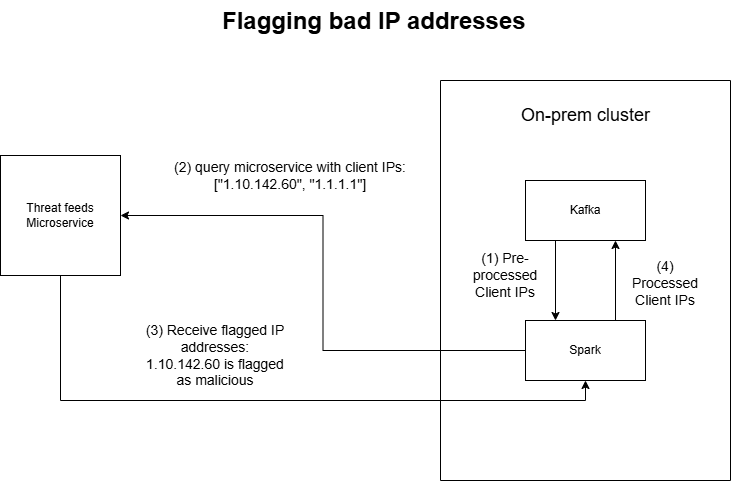

The diagram above was exported from draw.io. Its source (the exported page's mxGraphModel, read from the mxfile embedded in the PNG):
<mxGraphModel dx="786" dy="451" grid="1" gridSize="10" guides="1" tooltips="1" connect="1" arrows="1" fold="1" page="1" pageScale="1" pageWidth="850" pageHeight="1100" math="0" shadow="0">
  <root>
    <mxCell id="0" />
    <mxCell id="1" parent="0" />
    <mxCell id="-JphsKRF4HM28fqfrq-H-10" style="edgeStyle=orthogonalEdgeStyle;rounded=0;orthogonalLoop=1;jettySize=auto;html=1;exitX=0.5;exitY=1;exitDx=0;exitDy=0;entryX=0.5;entryY=1;entryDx=0;entryDy=0;" parent="1" source="-JphsKRF4HM28fqfrq-H-1" target="-JphsKRF4HM28fqfrq-H-5" edge="1">
      <mxGeometry relative="1" as="geometry" />
    </mxCell>
    <mxCell id="-JphsKRF4HM28fqfrq-H-1" value="Threat feeds Microservice" style="whiteSpace=wrap;html=1;aspect=fixed;" parent="1" vertex="1">
      <mxGeometry x="70" y="195" width="120" height="120" as="geometry" />
    </mxCell>
    <mxCell id="-JphsKRF4HM28fqfrq-H-2" value="" style="swimlane;startSize=0;" parent="1" vertex="1">
      <mxGeometry x="510" y="120" width="290" height="400" as="geometry" />
    </mxCell>
    <mxCell id="-JphsKRF4HM28fqfrq-H-6" style="edgeStyle=orthogonalEdgeStyle;rounded=0;orthogonalLoop=1;jettySize=auto;html=1;exitX=0.25;exitY=1;exitDx=0;exitDy=0;entryX=0.25;entryY=0;entryDx=0;entryDy=0;" parent="-JphsKRF4HM28fqfrq-H-2" source="-JphsKRF4HM28fqfrq-H-4" target="-JphsKRF4HM28fqfrq-H-5" edge="1">
      <mxGeometry relative="1" as="geometry" />
    </mxCell>
    <mxCell id="-JphsKRF4HM28fqfrq-H-4" value="Kafka" style="rounded=0;whiteSpace=wrap;html=1;" parent="-JphsKRF4HM28fqfrq-H-2" vertex="1">
      <mxGeometry x="85" y="100" width="120" height="60" as="geometry" />
    </mxCell>
    <mxCell id="-JphsKRF4HM28fqfrq-H-12" style="edgeStyle=orthogonalEdgeStyle;rounded=0;orthogonalLoop=1;jettySize=auto;html=1;exitX=0.75;exitY=0;exitDx=0;exitDy=0;entryX=0.75;entryY=1;entryDx=0;entryDy=0;" parent="-JphsKRF4HM28fqfrq-H-2" source="-JphsKRF4HM28fqfrq-H-5" target="-JphsKRF4HM28fqfrq-H-4" edge="1">
      <mxGeometry relative="1" as="geometry" />
    </mxCell>
    <mxCell id="-JphsKRF4HM28fqfrq-H-5" value="Spark" style="rounded=0;whiteSpace=wrap;html=1;" parent="-JphsKRF4HM28fqfrq-H-2" vertex="1">
      <mxGeometry x="85" y="240" width="120" height="60" as="geometry" />
    </mxCell>
    <mxCell id="-JphsKRF4HM28fqfrq-H-7" value="&lt;font style=&quot;font-size: 14px;&quot;&gt;(1) Pre-processed Client IPs&lt;/font&gt;" style="text;html=1;align=center;verticalAlign=middle;whiteSpace=wrap;rounded=0;" parent="-JphsKRF4HM28fqfrq-H-2" vertex="1">
      <mxGeometry x="30" y="180" width="70" height="30" as="geometry" />
    </mxCell>
    <mxCell id="-JphsKRF4HM28fqfrq-H-13" value="&lt;font style=&quot;font-size: 14px;&quot;&gt;(4) Processed Client IPs&lt;/font&gt;" style="text;html=1;align=center;verticalAlign=middle;whiteSpace=wrap;rounded=0;" parent="-JphsKRF4HM28fqfrq-H-2" vertex="1">
      <mxGeometry x="190" y="180" width="70" height="45" as="geometry" />
    </mxCell>
    <mxCell id="-JphsKRF4HM28fqfrq-H-15" value="&lt;font style=&quot;font-size: 18px;&quot;&gt;On-prem cluster&lt;/font&gt;" style="text;html=1;align=center;verticalAlign=middle;whiteSpace=wrap;rounded=0;" parent="-JphsKRF4HM28fqfrq-H-2" vertex="1">
      <mxGeometry x="77.5" y="20" width="135" height="30" as="geometry" />
    </mxCell>
    <mxCell id="-JphsKRF4HM28fqfrq-H-8" style="edgeStyle=orthogonalEdgeStyle;rounded=0;orthogonalLoop=1;jettySize=auto;html=1;exitX=0;exitY=0.5;exitDx=0;exitDy=0;entryX=1;entryY=0.5;entryDx=0;entryDy=0;" parent="1" source="-JphsKRF4HM28fqfrq-H-5" target="-JphsKRF4HM28fqfrq-H-1" edge="1">
      <mxGeometry relative="1" as="geometry" />
    </mxCell>
    <mxCell id="-JphsKRF4HM28fqfrq-H-9" value="&lt;font style=&quot;font-size: 14px;&quot;&gt;(2) query microservice with client IPs: [&quot;1.10.142.60&quot;, &quot;1.1.1.1&quot;]&lt;/font&gt;" style="text;html=1;align=center;verticalAlign=middle;whiteSpace=wrap;rounded=0;" parent="1" vertex="1">
      <mxGeometry x="230" y="205" width="260" height="20" as="geometry" />
    </mxCell>
    <mxCell id="-JphsKRF4HM28fqfrq-H-11" value="&lt;font style=&quot;font-size: 14px;&quot;&gt;(3) Receive flagged IP addresses:&lt;br&gt;1.10.142.60 is flagged as malicious&lt;/font&gt;" style="text;html=1;align=center;verticalAlign=middle;whiteSpace=wrap;rounded=0;" parent="1" vertex="1">
      <mxGeometry x="210" y="380" width="150" height="30" as="geometry" />
    </mxCell>
    <mxCell id="-JphsKRF4HM28fqfrq-H-14" value="&lt;h1 style=&quot;margin-top: 0px;&quot;&gt;Flagging bad IP addresses&lt;/h1&gt;" style="text;html=1;whiteSpace=wrap;overflow=hidden;rounded=0;" parent="1" vertex="1">
      <mxGeometry x="290" y="40" width="330" height="50" as="geometry" />
    </mxCell>
  </root>
</mxGraphModel>